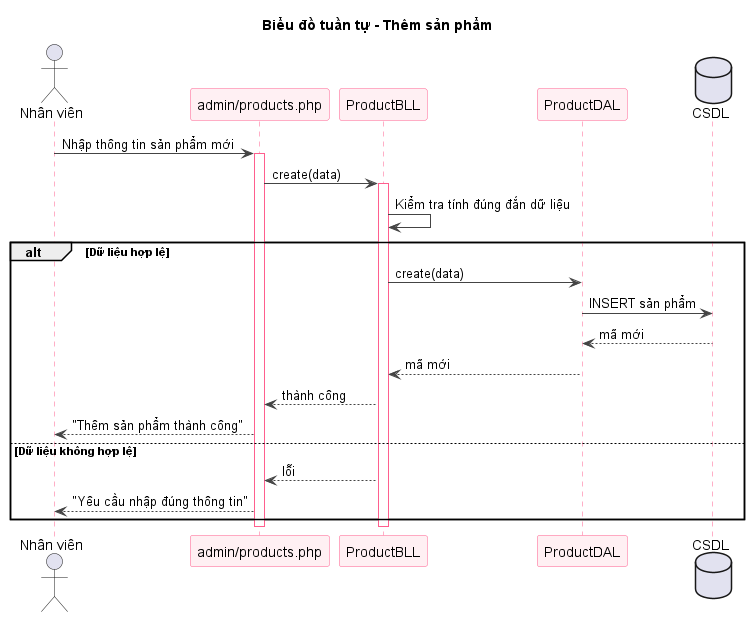

The diagram above was rendered by PlantUML. Its source (embedded in the PNG):
@startuml sq-46-add-sanpham
title Biểu đồ tuần tự - Thêm sản phẩm
skinparam shadowing false
skinparam sequence {
  ArrowColor #444444
  LifeLineBorderColor #FF5E8E
  ParticipantBorderColor #FF5E8E
  ParticipantBackgroundColor #FFF0F3
}
actor "Nhân viên" as U
participant "admin/products.php" as V
participant "ProductBLL" as B
participant "ProductDAL" as D
database "CSDL" as DB
U -> V : Nhập thông tin sản phẩm mới
activate V
V -> B : create(data)
activate B
B -> B : Kiểm tra tính đúng đắn dữ liệu
alt Dữ liệu hợp lệ
  B -> D : create(data)
  D -> DB : INSERT sản phẩm
  DB --> D : mã mới
  D --> B : mã mới
  B --> V : thành công
  V --> U : "Thêm sản phẩm thành công"
else Dữ liệu không hợp lệ
  B --> V : lỗi
  V --> U : "Yêu cầu nhập đúng thông tin"
end
deactivate B
deactivate V

@enduml